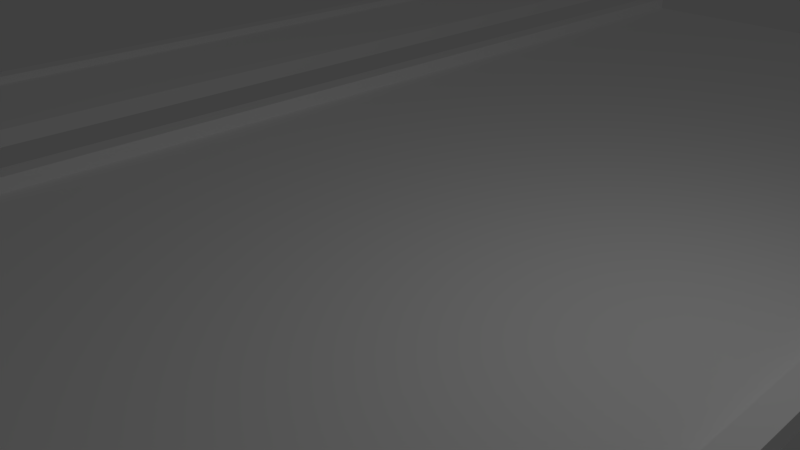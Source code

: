 # Source: untitled.blend  (saved by Blender 2.78.0; exported with 4.5.12 LTS)
import bpy
from mathutils import Matrix  # noqa: F401  (used for matrix-valued properties, if any)

bpy.ops.wm.read_factory_settings(use_empty=True)
scene = bpy.context.scene
scene.name = 'Scene'

# ---- collections
col_collection_1 = bpy.data.collections.new('Collection 1'); scene.collection.children.link(col_collection_1)

# ---- materials (node trees are filled in below, after node groups)
mat_material_street = bpy.data.materials.new('Material Street')
mat_material_street.alpha_threshold = 0.0
mat_material_street.use_transparent_shadow = False
mat_material_street.diffuse_color = (1.0, 1.0, 1.0, 1.0)
mat_material_street.specular_color = (0.9, 0.9, 0.9)
mat_material_street.roughness = 0.5
mat_material_street.specular_intensity = 0.0
mat_material_crossing = bpy.data.materials.new('Material Crossing')
mat_material_crossing.alpha_threshold = 0.0
mat_material_crossing.use_transparent_shadow = False
mat_material_crossing.diffuse_color = (1.0, 1.0, 1.0, 1.0)
mat_material_crossing.specular_color = (0.9, 0.9, 0.9)
mat_material_crossing.roughness = 0.5
mat_material_crossing.specular_intensity = 0.0
mat_material_crossx = bpy.data.materials.new('Material CrossX')
mat_material_crossx.alpha_threshold = 0.0
mat_material_crossx.use_transparent_shadow = False
mat_material_crossx.diffuse_color = (1.0, 1.0, 1.0, 1.0)
mat_material_crossx.specular_color = (0.9, 0.9, 0.9)
mat_material_crossx.roughness = 0.5
mat_material_crossx.specular_intensity = 0.0
mat_material_entrance_parking = bpy.data.materials.new('Material Entrance Parking')
mat_material_entrance_parking.alpha_threshold = 0.0
mat_material_entrance_parking.use_transparent_shadow = False
mat_material_entrance_parking.diffuse_color = (1.0, 1.0, 1.0, 1.0)
mat_material_entrance_parking.specular_color = (0.9, 0.9, 0.9)
mat_material_entrance_parking.roughness = 0.5
mat_material_entrance_parking.specular_intensity = 0.0
mat_material_crosst = bpy.data.materials.new('Material CrossT')
mat_material_crosst.alpha_threshold = 0.0
mat_material_crosst.use_transparent_shadow = False
mat_material_crosst.diffuse_color = (1.0, 1.0, 1.0, 1.0)
mat_material_crosst.specular_color = (0.9, 0.9, 0.9)
mat_material_crosst.roughness = 0.5
mat_material_crosst.specular_intensity = 0.0
mat_material_pavement = bpy.data.materials.new('Material Pavement')
mat_material_pavement.alpha_threshold = 0.0
mat_material_pavement.use_transparent_shadow = False
mat_material_pavement.diffuse_color = (1.0, 1.0, 1.0, 1.0)
mat_material_pavement.specular_color = (0.9, 0.9, 0.9)
mat_material_pavement.roughness = 0.5
mat_material_pavement.specular_intensity = 0.0
mat_material_for_streets_slot__7 = bpy.data.materials.new('Material for Streets Slot #7')
mat_material_for_streets_slot__7.alpha_threshold = 0.0
mat_material_for_streets_slot__7.use_transparent_shadow = False
mat_material_for_streets_slot__7.diffuse_color = (0.0, 0.0, 0.0, 1.0)
mat_material_for_streets_slot__7.roughness = 0.5
mat_material_for_streets_slot__8 = bpy.data.materials.new('Material for Streets Slot #8')
mat_material_for_streets_slot__8.alpha_threshold = 0.0
mat_material_for_streets_slot__8.use_transparent_shadow = False
mat_material_for_streets_slot__8.diffuse_color = (0.0, 0.0, 0.0, 1.0)
mat_material_for_streets_slot__8.roughness = 0.5
mat_material_for_streets_slot__9 = bpy.data.materials.new('Material for Streets Slot #9')
mat_material_for_streets_slot__9.alpha_threshold = 0.0
mat_material_for_streets_slot__9.use_transparent_shadow = False
mat_material_for_streets_slot__9.diffuse_color = (0.0, 0.0, 0.0, 1.0)
mat_material_for_streets_slot__9.roughness = 0.5
mat_material_for_streets_slot__10 = bpy.data.materials.new('Material for Streets Slot #10')
mat_material_for_streets_slot__10.alpha_threshold = 0.0
mat_material_for_streets_slot__10.use_transparent_shadow = False
mat_material_for_streets_slot__10.diffuse_color = (0.0, 0.0, 0.0, 1.0)
mat_material_for_streets_slot__10.roughness = 0.5

# ---- material node trees

# ---- world
world_world = bpy.data.worlds.new('World'); scene.world = world_world
world_world.color = (0.05088, 0.05088, 0.05088)
world_world.use_sun_shadow = False
world_world.sun_shadow_jitter_overblur = 0.0
world_world.cycles.sampling_method = 'MANUAL'

# ---- cameras
cam_camera = bpy.data.cameras.new('Camera')
cam_camera.clip_end = 100.0
cam_camera.lens = 35.0
cam_camera.sensor_width = 32.0
cam_camera.sensor_height = 18.0
cam_camera.ortho_scale = 7.314
cam_camera.dof.focus_distance = 0.0
cam_camera.dof.aperture_fstop = 128.0

# ---- lights
light_lamp = bpy.data.lights.new('Lamp', 'POINT')
light_lamp.transmission_factor = 0.0
light_lamp.cutoff_distance = 30.0
light_lamp.energy = 100.0
light_lamp.shadow_buffer_clip_start = 1.001
light_lamp.shadow_soft_size = 0.1
light_lamp.shadow_maximum_resolution = 0.006
light_lamp.use_absolute_resolution = True

# ---- meshes
me_untitled_001 = bpy.data.meshes.new('Untitled.001')
me_untitled_001.from_pydata([(-7.0, -15.0, 0.3), (-7.0, 15.0, 0.3), (-7.35, -15.0, 0.3), (-7.35, 15.0, 0.3), (-7.0, -15.0, 0.3), (-7.0, 15.0, 0.3), (-7.35, 15.0, 0.3), (-7.35, -15.0, 0.3), (-7.0, -15.0, 0.0), (-7.0, 15.0, 0.0), (-7.35, -15.0, 0.15), (-7.35, 15.0, 0.15), (-10.0, -15.0, 0.3), (-10.0, 15.0, 0.3), (-10.35, -15.0, 0.3), (-10.35, 15.0, 0.3), (-10.0, -15.0, 0.3), (-10.0, 15.0, 0.3), (-10.35, 15.0, 0.3), (-10.35, -15.0, 0.3), (-10.0, -15.0, 0.15), (-10.0, 15.0, 0.15), (-10.35, 15.0, 0.0), (-10.35, -15.0, 0.0), (7.0, 15.0, 0.3), (7.0, -15.0, 0.3), (7.35, 15.0, 0.3), (7.35, -15.0, 0.3), (7.0, 15.0, 0.3), (7.0, -15.0, 0.3), (7.35, -15.0, 0.3), (7.35, 15.0, 0.3), (7.0, 15.0, 0.0), (7.0, -15.0, 0.0), (7.35, 15.0, 0.15), (7.35, -15.0, 0.15), (10.0, 15.0, 0.3), (10.0, -15.0, 0.3), (10.35, 15.0, 0.3), (10.35, -15.0, 0.3), (10.0, 15.0, 0.3), (10.0, -15.0, 0.3), (10.35, -15.0, 0.3), (10.35, 15.0, 0.3), (10.0, 15.0, 0.15), (10.0, -15.0, 0.15), (10.35, -15.0, 0.0), (10.35, 15.0, 0.0)], [], [(1, 3, 2), (2, 0, 1), (9, 5, 4), (4, 8, 9), (10, 7, 6), (6, 11, 10), (21, 20, 10), (10, 11, 21), (13, 15, 14), (14, 12, 13), (21, 17, 16), (16, 20, 21), (23, 19, 18), (18, 22, 23), (25, 27, 26), (26, 24, 25), (33, 29, 28), (28, 32, 33), (34, 31, 30), (30, 35, 34), (45, 44, 34), (34, 35, 45), (37, 39, 38), (38, 36, 37), (45, 41, 40), (40, 44, 45), (47, 43, 42), (42, 46, 47)])
me_untitled_001.polygons.foreach_set('use_smooth', [True] * 28)
me_untitled_001.polygons.foreach_set('material_index', [5, 5, 5, 5, 5, 5, 5, 5, 5, 5, 5, 5, 5, 5, 5, 5, 5, 5, 5, 5, 5, 5, 5, 5, 5, 5, 5, 5])
_k = set([(10, 11), (10, 21), (20, 21), (34, 35), (34, 45), (44, 45)])
me_untitled_001.attributes.new('sharp_edge', 'BOOLEAN', 'EDGE').data.foreach_set('value', [ (min(e.vertices), max(e.vertices)) in _k for e in me_untitled_001.edges])
_uv = me_untitled_001.uv_layers.new(name='UVChannel_1')
_uv.uv.foreach_set('vector', [8.067, -1.311e-06, 8.195, -1.311e-06, 8.195, 11.0, 8.195, 11.0, 8.067, 11.0, 8.067, -1.311e-06, 11.0, 5.445, 11.0, 5.555, 1.311e-06, 5.555, 1.311e-06, 5.555, 1.311e-06, 5.445, 11.0, 5.445, 11.0, 5.5, 11.0, 5.555, -1.311e-06, 5.555, -1.311e-06, 5.555, -1.311e-06, 5.5, 11.0, 5.5, 13.33, -1.907e-06, 13.33, 16.0, 11.92, 16.0, 11.92, 16.0, 11.92, -1.907e-06, 13.33, -1.907e-06, 9.167, -1.311e-06, 9.295, -1.311e-06, 9.295, 11.0, 9.295, 11.0, 9.167, 11.0, 9.167, -1.311e-06, 11.0, 5.5, 11.0, 5.555, 1.311e-06, 5.555, 1.311e-06, 5.555, 1.311e-06, 5.5, 11.0, 5.5, 11.0, 5.445, 11.0, 5.555, -1.311e-06, 5.555, -1.311e-06, 5.555, -1.311e-06, 5.445, 11.0, 5.445, 8.067, -1.311e-06, 8.195, -1.311e-06, 8.195, 11.0, 8.195, 11.0, 8.067, 11.0, 8.067, -1.311e-06, 11.0, 5.445, 11.0, 5.555, 1.311e-06, 5.555, 1.311e-06, 5.555, 1.311e-06, 5.445, 11.0, 5.445, 11.0, 5.5, 11.0, 5.555, -1.311e-06, 5.555, -1.311e-06, 5.555, -1.311e-06, 5.5, 11.0, 5.5, 13.33, -1.907e-06, 13.33, 16.0, 11.92, 16.0, 11.92, 16.0, 11.92, -1.907e-06, 13.33, -1.907e-06, 9.167, -1.311e-06, 9.295, -1.311e-06, 9.295, 11.0, 9.295, 11.0, 9.167, 11.0, 9.167, -1.311e-06, 11.0, 5.5, 11.0, 5.555, 1.311e-06, 5.555, 1.311e-06, 5.555, 1.311e-06, 5.5, 11.0, 5.5, 11.0, 5.445, 11.0, 5.555, -1.311e-06, 5.555, -1.311e-06, 5.555, -1.311e-06, 5.445, 11.0, 5.445])
me_untitled_001.materials.append(mat_material_street)
me_untitled_001.materials.append(mat_material_crossing)
me_untitled_001.materials.append(mat_material_crossx)
me_untitled_001.materials.append(mat_material_entrance_parking)
me_untitled_001.materials.append(mat_material_crosst)
me_untitled_001.materials.append(mat_material_pavement)
me_untitled_001.materials.append(mat_material_for_streets_slot__7)
me_untitled_001.materials.append(mat_material_for_streets_slot__8)
me_untitled_001.materials.append(mat_material_for_streets_slot__9)
me_untitled_001.materials.append(mat_material_for_streets_slot__10)
me_untitled_001.use_remesh_preserve_volume = False
me_untitled_001.use_remesh_preserve_attributes = False
me_untitled_001.use_mirror_vertex_groups = False
me_untitled_001.update()
me_untitled_001.normals_split_custom_set([tuple(v) for v in zip(*[iter([0.0, 0.0, 1.0, 0.0, 0.0, 1.0, 0.0, 0.0, 1.0, 0.0, 0.0, 1.0, 0.0, 0.0, 1.0, 0.0, 0.0, 1.0, 1.0, 5.298e-08, 0.0, 1.0, 5.298e-08, 0.0, 1.0, 5.298e-08, 0.0, 1.0, 5.298e-08, 0.0, 1.0, 5.298e-08, 0.0, 1.0, 5.298e-08, 0.0, -1.0, -5.287e-08, 0.0, -1.0, -5.298e-08, 0.0, -1.0, -1.865e-08, 0.0, -1.0, -1.865e-08, 0.0, -1.0, -1.854e-08, 0.0, -1.0, -5.287e-08, 0.0, -1.919e-08, -3.477e-09, 1.0, -1.919e-08, -3.477e-09, 1.0, -1.919e-08, -3.477e-09, 1.0, -2.399e-08, -3.974e-09, 1.0, -2.399e-08, -3.974e-09, 1.0, -2.399e-08, -3.974e-09, 1.0, 0.0, 0.0, 1.0, 0.0, 0.0, 1.0, 0.0, 0.0, 1.0, 0.0, 0.0, 1.0, 0.0, 0.0, 1.0, 0.0, 0.0, 1.0, 1.0, 5.277e-08, 1.27e-05, 1.0, 5.298e-08, 1.272e-05, 1.0, -1.303e-08, 6.378e-06, 1.0, -1.303e-08, 6.378e-06, 1.0, -1.325e-08, 6.358e-06, 1.0, 5.277e-08, 1.27e-05, -1.0, -3.372e-10, 0.0, -1.0, 0.0, 0.0, -1.0, -5.264e-08, 0.0, -1.0, -5.264e-08, 0.0, -1.0, -5.298e-08, 0.0, -1.0, -3.372e-10, 0.0, -1.803e-07, 0.0, 1.0, -1.817e-07, 0.0, 1.0, -1.348e-09, 0.0, 1.0, -1.348e-09, 0.0, 1.0, 0.0, 0.0, 1.0, -1.803e-07, 0.0, 1.0, -1.0, 5.298e-08, 0.0, -1.0, 5.298e-08, 0.0, -1.0, 5.298e-08, 0.0, -1.0, 5.298e-08, 0.0, -1.0, 5.298e-08, 0.0, -1.0, 5.298e-08, 0.0, 1.0, -5.309e-08, 0.0, 1.0, -5.298e-08, 0.0, 1.0, -8.731e-08, 0.0, 1.0, -8.731e-08, 0.0, 1.0, -8.742e-08, 0.0, 1.0, -5.309e-08, 0.0, 1.679e-08, 3.477e-09, 1.0, 1.679e-08, 3.477e-09, 1.0, 1.679e-08, 3.477e-09, 1.0, 2.399e-08, 3.974e-09, 1.0, 2.399e-08, 3.974e-09, 1.0, 2.399e-08, 3.974e-09, 1.0, 0.0, 0.0, 1.0, 0.0, 0.0, 1.0, 0.0, 0.0, 1.0, 0.0, 0.0, 1.0, 0.0, 0.0, 1.0, 0.0, 0.0, 1.0, -1.0, 5.302e-08, 0.0, -1.0, 5.298e-08, 0.0, -1.0, 6.619e-08, 0.0, -1.0, 6.619e-08, 0.0, -1.0, 6.623e-08, 0.0, -1.0, 5.302e-08, 0.0, 1.0, -1.056e-07, 0.0, 1.0, -1.06e-07, 0.0, 1.0, -5.332e-08, 0.0, 1.0, -5.332e-08, 0.0, 1.0, -5.298e-08, 0.0, 1.0, -1.056e-07, 0.0])] * 3)])
me_untitled = bpy.data.meshes.new('Untitled')
me_untitled.from_pydata([(-5.0, -15.0, 0.3), (-5.0, 15.0, 0.3), (-5.35, -15.0, 0.3), (-5.35, 15.0, 0.3), (-5.0, -15.0, 0.3), (-5.0, 15.0, 0.3), (-5.35, 15.0, 0.3), (-5.35, -15.0, 0.3), (-5.0, -15.0, 0.0), (-5.0, 15.0, 0.0), (-5.35, 15.0, 0.0), (-5.35, -15.0, 0.0), (5.0, 15.0, 0.3), (5.0, -15.0, 0.3), (5.35, 15.0, 0.3), (5.35, -15.0, 0.3), (5.0, 15.0, 0.3), (5.0, -15.0, 0.3), (5.35, -15.0, 0.3), (5.35, 15.0, 0.3), (5.0, 15.0, 0.0), (5.0, -15.0, 0.0), (5.35, -15.0, 0.0), (5.35, 15.0, 0.0), (-5.0, -15.0, 0.05), (5.0, -15.0, 0.05), (-5.0, 15.0, 0.05), (5.0, 15.0, 0.05)], [], [(1, 3, 2), (2, 0, 1), (9, 5, 4), (4, 8, 9), (11, 7, 6), (6, 10, 11), (13, 15, 14), (14, 12, 13), (21, 17, 16), (16, 20, 21), (23, 19, 18), (18, 22, 23), (24, 25, 27), (27, 26, 24)])
me_untitled.polygons.foreach_set('use_smooth', [True] * 14)
me_untitled.polygons.foreach_set('material_index', [5, 5, 5, 5, 5, 5, 5, 5, 5, 5, 5, 5, 0, 0])
_uv = me_untitled.uv_layers.new(name='UVChannel_1')
_uv.uv.foreach_set('vector', [7.333, 6.557e-07, 7.462, 0.0, 7.462, 11.0, 7.462, 11.0, 7.333, 11.0, 7.333, 6.557e-07, 11.0, 5.445, 11.0, 5.555, 1.311e-06, 5.555, 1.311e-06, 5.555, 1.311e-06, 5.445, 11.0, 5.445, 11.0, 5.445, 11.0, 5.555, 0.0, 5.555, 0.0, 5.555, 0.0, 5.445, 11.0, 5.445, 7.333, 6.557e-07, 7.462, 0.0, 7.462, 11.0, 7.462, 11.0, 7.333, 11.0, 7.333, 6.557e-07, 11.0, 5.445, 11.0, 5.555, 1.311e-06, 5.555, 1.311e-06, 5.555, 1.311e-06, 5.445, 11.0, 5.445, 11.0, 5.445, 11.0, 5.555, 0.0, 5.555, 0.0, 5.555, 0.0, 5.445, 11.0, 5.445, 3.0, 0.0, 3.0, 1.0, 0.0, 1.0, 0.0, 1.0, 0.0, 0.0, 3.0, 0.0])
me_untitled.materials.append(mat_material_street)
me_untitled.materials.append(mat_material_crossing)
me_untitled.materials.append(mat_material_crossx)
me_untitled.materials.append(mat_material_entrance_parking)
me_untitled.materials.append(mat_material_crosst)
me_untitled.materials.append(mat_material_pavement)
me_untitled.materials.append(mat_material_for_streets_slot__7)
me_untitled.materials.append(mat_material_for_streets_slot__8)
me_untitled.materials.append(mat_material_for_streets_slot__9)
me_untitled.materials.append(mat_material_for_streets_slot__10)
me_untitled.use_remesh_preserve_volume = False
me_untitled.use_remesh_preserve_attributes = False
me_untitled.use_mirror_vertex_groups = False
me_untitled.update()
me_untitled.normals_split_custom_set([tuple(v) for v in zip(*[iter([0.0, 0.0, 1.0, 0.0, 0.0, 1.0, 0.0, 0.0, 1.0, 0.0, 0.0, 1.0, 0.0, 0.0, 1.0, 0.0, 0.0, 1.0, 1.0, 0.0, 0.0, 1.0, 0.0, 0.0, 1.0, 0.0, 0.0, 1.0, 0.0, 0.0, 1.0, 0.0, 0.0, 1.0, 0.0, 0.0, -1.0, 0.0, 0.0, -1.0, 0.0, 0.0, -1.0, 0.0, 0.0, -1.0, 0.0, 0.0, -1.0, 0.0, 0.0, -1.0, 0.0, 0.0, 0.0, 0.0, 1.0, 0.0, 0.0, 1.0, 0.0, 0.0, 1.0, 0.0, 0.0, 1.0, 0.0, 0.0, 1.0, 0.0, 0.0, 1.0, -1.0, 1.325e-07, 0.0, -1.0, 1.325e-07, 0.0, -1.0, 1.325e-07, 0.0, -1.0, 1.325e-07, 0.0, -1.0, 1.325e-07, 0.0, -1.0, 1.325e-07, 0.0, 1.0, -1.325e-07, 0.0, 1.0, -1.325e-07, 0.0, 1.0, -1.325e-07, 0.0, 1.0, -1.325e-07, 0.0, 1.0, -1.325e-07, 0.0, 1.0, -1.325e-07, 0.0, 0.0, 0.0, 1.0, 0.0, 0.0, 1.0, 0.0, 0.0, 1.0, 0.0, 0.0, 1.0, 0.0, 0.0, 1.0, 0.0, 0.0, 1.0])] * 3)])

# ---- objects
ob_sidewalks1lane30m_001 = bpy.data.objects.new('Sidewalks1Lane30m.001', me_untitled_001)
ob_street1lane30m = bpy.data.objects.new('Street1Lane30m', me_untitled)
ob_lamp = bpy.data.objects.new('Lamp', light_lamp)
ob_camera = bpy.data.objects.new('Camera', cam_camera)

# ---- transforms, parenting, visibility, modifiers, constraints
ob_sidewalks1lane30m_001.location = (0.0, 0.0, 0.0)
ob_sidewalks1lane30m_001.color = (0.8, 0.8, 0.8, 1.0)
ob_sidewalks1lane30m_001.lineart.crease_threshold = 0.0
ob_street1lane30m.location = (0.0, 0.0, 0.0)
ob_street1lane30m.color = (0.8, 0.8, 0.8, 1.0)
ob_street1lane30m.lineart.crease_threshold = 0.0
ob_lamp.location = (4.076, 1.005, 5.904)
ob_lamp.rotation_euler = (0.6503, 0.05522, 1.866)
ob_lamp.lock_rotations_4d = False
ob_lamp.empty_display_type = 'ARROWS'
ob_lamp.color = (0.0, 0.0, 0.0, 0.0)
ob_lamp.lineart.crease_threshold = 0.0
ob_camera.location = (7.481, -6.508, 5.344)
ob_camera.rotation_euler = (1.109, 0.0, 0.8149)
ob_camera.lock_rotations_4d = False
ob_camera.empty_display_type = 'ARROWS'
ob_camera.color = (0.0, 0.0, 0.0, 0.0)
ob_camera.display_type = 'WIRE'
ob_camera.lineart.crease_threshold = 0.0

# ---- collection membership
col_collection_1.objects.link(ob_sidewalks1lane30m_001)
col_collection_1.objects.link(ob_street1lane30m)
col_collection_1.objects.link(ob_lamp)
col_collection_1.objects.link(ob_camera)

# ---- scene / render settings (as saved in the file)
scene.camera = ob_camera
scene.frame_start = 1; scene.frame_end = 250; scene.frame_set(1)
scene.render.engine = 'BLENDER_EEVEE_NEXT'
scene.render.resolution_percentage = 50
scene.render.fps = 30
scene.render.dither_intensity = 0.0
scene.cycles.use_denoising = False
scene.cycles.samples = 128
scene.cycles.sampling_pattern = 'TABULATED_SOBOL'
scene.cycles.light_sampling_threshold = 0.0
scene.cycles.use_adaptive_sampling = False
scene.cycles.use_light_tree = False
scene.cycles.blur_glossy = 0.0
scene.cycles.sample_clamp_indirect = 0.0
scene.view_settings.view_transform = 'Standard'
bpy.context.view_layer.update()
